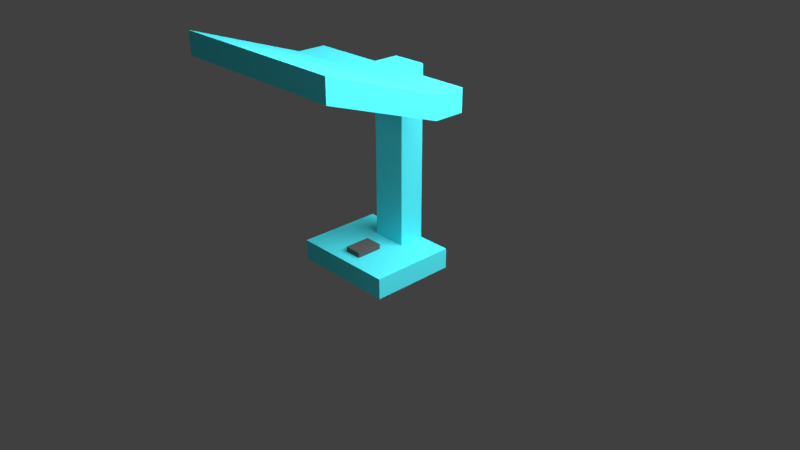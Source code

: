 # Source: Lamp_OfficePack_.blend  (saved by Blender 2.79.0; exported with 4.5.12 LTS)
import bpy
from mathutils import Matrix  # noqa: F401  (used for matrix-valued properties, if any)

bpy.ops.wm.read_factory_settings(use_empty=True)
scene = bpy.context.scene
scene.name = 'Scene'

# ---- collections
col_collection_1 = bpy.data.collections.new('Collection 1'); scene.collection.children.link(col_collection_1)

# ---- materials (node trees are filled in below, after node groups)
mat_skyblue = bpy.data.materials.new('SkyBlue')
mat_skyblue.alpha_threshold = 0.0
mat_skyblue.roughness = 0.5
mat_skyblue.line_color = (0.0, 0.0, 0.0, 1.0)
mat_black = bpy.data.materials.new('Black')
mat_black.alpha_threshold = 0.0
mat_black.roughness = 0.5
mat_light = bpy.data.materials.new('Light')
mat_light.alpha_threshold = 0.0
mat_light.roughness = 0.5

# ---- material node trees
mat_skyblue.use_nodes = True; mat_skyblue.node_tree.nodes.clear()
_N = mat_skyblue.node_tree.nodes; _L = mat_skyblue.node_tree.links
n0 = _N.new('ShaderNodeOutputMaterial'); n0.name = 'Material Output'; n0.location = (300, 300)
n1 = _N.new('ShaderNodeBsdfDiffuse'); n1.name = 'Diffuse BSDF'; n1.location = (10, 300)
n1.inputs[0].default_value = (0.08965, 0.8879, 1.0, 1.0)
_L.new(n1.outputs[0], n0.inputs[0])
n0.is_active_output = True
mat_black.use_nodes = True; mat_black.node_tree.nodes.clear()
_N = mat_black.node_tree.nodes; _L = mat_black.node_tree.links
n0 = _N.new('ShaderNodeOutputMaterial'); n0.name = 'Material Output'; n0.location = (300, 300)
n1 = _N.new('ShaderNodeBsdfDiffuse'); n1.name = 'Diffuse BSDF'; n1.location = (10, 300)
n1.inputs[0].default_value = (0.1149, 0.1149, 0.1149, 1.0)
_L.new(n1.outputs[0], n0.inputs[0])
n0.is_active_output = True
mat_light.use_nodes = True; mat_light.node_tree.nodes.clear()
_N = mat_light.node_tree.nodes; _L = mat_light.node_tree.links
n0 = _N.new('ShaderNodeOutputMaterial'); n0.name = 'Material Output'; n0.location = (300, 300)
n1 = _N.new('ShaderNodeEmission'); n1.name = 'Emission'; n1.location = (10, 300)
n1.inputs[0].default_value = (0.8, 0.8, 0.8, 1.0)
_L.new(n1.outputs[0], n0.inputs[0])
n0.is_active_output = True

# ---- world
world_world = bpy.data.worlds.new('World'); scene.world = world_world
world_world.color = (0.05088, 0.05088, 0.05088)
world_world.use_sun_shadow = False
world_world.sun_shadow_jitter_overblur = 0.0
world_world.cycles.sampling_method = 'MANUAL'

# ---- cameras
cam_camera = bpy.data.cameras.new('Camera')
cam_camera.clip_end = 100.0
cam_camera.lens = 35.0
cam_camera.sensor_width = 32.0
cam_camera.sensor_height = 18.0
cam_camera.ortho_scale = 7.314
cam_camera.dof.focus_distance = 0.0

# ---- lights
light_lamp = bpy.data.lights.new('Lamp', 'AREA')
light_lamp.transmission_factor = 0.0
light_lamp.cutoff_distance = 30.0
light_lamp.energy = 785.4
light_lamp.shadow_buffer_clip_start = 1.001
light_lamp.shadow_soft_size = 7.309
light_lamp.shadow_maximum_resolution = 0.006
light_lamp.use_absolute_resolution = True
light_lamp.size = 7.309
light_lamp.size_y = 0.1

# ---- meshes
me_cube = bpy.data.meshes.new('Cube')
me_cube.from_pydata([(0.7076, 0.6873, -1.963), (0.7076, -0.4629, -1.963), (-0.6999, -0.4629, -1.963), (-0.6999, 0.6873, -1.963), (0.7076, 0.6873, -0.555), (0.7076, -0.4629, -0.555), (-0.6999, -0.4629, -0.555), (-0.6999, 0.6873, -0.555), (0.7076, 0.2409, -1.963), (-0.6999, 0.2409, -1.963), (0.7076, 0.2409, -0.555), (-0.6999, 0.2409, -0.555), (0.25, 0.6873, -1.963), (-0.2192, 0.6873, -1.963), (0.25, -0.4629, -1.963), (-0.2192, -0.4629, -1.963), (0.25, 0.6873, -0.555), (-0.2192, 0.6873, -0.555), (0.25, -0.4629, -0.555), (-0.2192, -0.4629, -0.555), (-0.2192, 0.2409, -0.555), (0.25, 0.2409, -0.555), (0.25, -0.01646, -1.963), (-0.2192, -0.01646, -1.963), (-0.6999, 0.3354, -1.963), (-0.6999, 0.3354, -0.555), (0.7076, 0.3354, -1.963), (0.7076, 0.3354, -0.555), (0.25, 0.3354, -1.963), (-0.2192, 0.3354, -1.963), (0.25, 0.3354, -0.555), (-0.2192, 0.3354, -0.555), (0.25, 0.6873, 11.37), (-0.2192, 0.6873, 11.37), (0.25, 0.3354, 11.37), (-0.2192, 0.3354, 11.37), (0.25, 0.3354, 5.406), (-0.2192, 0.3354, 5.406), (0.25, 0.6873, 5.406), (-0.2192, 0.6873, 5.406), (0.25, 0.3354, 8.386), (0.25, 0.6873, 8.386), (-0.2192, 0.3354, 8.386), (-0.2192, 0.6873, 8.386), (0.25, 0.3354, 9.876), (0.25, 0.6873, 9.876), (-0.2192, 0.3354, 9.876), (-0.2192, 0.6873, 9.876), (-0.2192, -1.57, 14.05), (0.25, -1.57, 14.05), (0.25, -1.57, 12.56), (-0.2192, -1.57, 12.56), (-0.2192, -0.06543, 11.37), (0.25, -0.06543, 11.37), (0.25, -0.06543, 9.876), (-0.2192, -0.06543, 9.876), (1.222, 0.3354, 9.876), (1.222, 0.3354, 11.37), (-1.192, 0.3354, 11.37), (-1.192, 0.3354, 9.876), (1.222, -1.57, 12.56), (1.222, -1.57, 14.05), (-1.192, -1.57, 14.05), (-1.192, -1.57, 12.56), (-1.192, -0.06543, 11.37), (1.222, -0.06543, 11.37), (1.222, -0.06543, 9.876), (-1.192, -0.06543, 9.876), (0.1327, -0.2869, -0.555), (-0.1019, -0.2869, -0.555), (-0.1019, 0.06494, -0.555), (0.1327, 0.06494, -0.555), (0.1327, -0.2869, -0.1975), (-0.1019, -0.2869, -0.1975), (-0.1019, 0.06494, -0.1975), (0.1327, 0.06494, -0.1975), (-0.7054, -1.57, 12.56), (-0.7054, -0.06543, 9.876), (-0.7054, -0.06543, 11.37), (-0.7054, -1.57, 14.05), (-0.7054, 0.3354, 9.876), (-0.7054, 0.3354, 11.37), (-0.9485, -1.57, 12.56), (-0.9485, -0.06543, 11.37), (-0.9485, -0.06543, 9.876), (-0.9485, -1.57, 14.05), (-0.9485, 0.3354, 9.876), (-0.9485, 0.3354, 11.37), (0.7362, -1.57, 12.56), (0.7362, -0.06543, 9.876), (0.7362, -1.57, 14.05), (0.7362, -0.06543, 11.37), (0.7362, 0.3354, 11.37), (0.7362, 0.3354, 9.876), (0.9793, -0.06543, 9.876), (0.9793, -0.06543, 11.37), (0.9793, -1.57, 12.56), (0.9793, -1.57, 14.05), (0.9793, 0.3354, 11.37), (0.9793, 0.3354, 9.876), (-1.07, -1.57, 12.56), (-1.07, -0.06543, 11.37), (-1.07, -0.06543, 9.876), (-1.07, -1.57, 14.05), (-1.07, 0.3354, 9.876), (-1.07, 0.3354, 11.37), (1.101, -0.06543, 9.876), (1.101, -0.06543, 11.37), (1.101, -1.57, 12.56), (1.101, -1.57, 14.05), (1.101, 0.3354, 11.37), (1.101, 0.3354, 9.876)], [], [(23, 15, 2, 9), (20, 11, 6, 19), (8, 10, 5, 1), (15, 19, 6, 2), (24, 25, 7, 3), (17, 13, 3, 7), (2, 6, 11, 9), (26, 27, 10, 8), (31, 25, 11, 20), (29, 23, 9, 24), (26, 8, 22, 28), (28, 22, 23, 29), (27, 30, 21, 10), (30, 31, 20, 21), (4, 0, 12, 16), (16, 12, 13, 17), (1, 5, 18, 14), (14, 18, 19, 15), (10, 21, 18, 5), (20, 19, 69, 70), (8, 1, 14, 22), (22, 14, 15, 23), (53, 52, 48, 49), (4, 16, 30, 27), (12, 28, 29, 13), (0, 26, 28, 12), (13, 29, 24, 3), (17, 7, 25, 31), (0, 4, 27, 26), (9, 11, 25, 24), (32, 33, 35, 34), (44, 45, 32, 34), (47, 46, 35, 33), (45, 47, 33, 32), (16, 17, 39, 38), (17, 31, 37, 39), (30, 16, 38, 36), (31, 30, 36, 37), (38, 39, 43, 41), (39, 37, 42, 43), (36, 38, 41, 40), (37, 36, 40, 42), (41, 43, 47, 45), (43, 42, 46, 47), (40, 41, 45, 44), (42, 40, 44, 46), (51, 50, 49, 48), (104, 102, 67, 59), (103, 101, 64, 62), (55, 54, 50, 51), (46, 44, 54, 55), (102, 100, 63, 67), (108, 106, 66, 60), (34, 35, 52, 53), (66, 65, 61, 60), (64, 67, 63, 62), (58, 59, 67, 64), (56, 57, 65, 66), (105, 104, 59, 58), (109, 108, 60, 61), (101, 105, 58, 64), (110, 107, 65, 57), (100, 103, 62, 63), (107, 109, 61, 65), (111, 110, 57, 56), (106, 111, 56, 66), (71, 70, 74, 75), (21, 20, 70, 71), (18, 21, 71, 68), (19, 18, 68, 69), (75, 74, 73, 72), (68, 71, 75, 72), (69, 68, 72, 73), (70, 69, 73, 74), (51, 48, 79, 76), (52, 35, 81, 78), (35, 46, 80, 81), (55, 51, 76, 77), (48, 52, 78, 79), (46, 55, 77, 80), (76, 79, 85, 82), (78, 81, 87, 83), (81, 80, 86, 87), (77, 76, 82, 84), (79, 78, 83, 85), (80, 77, 84, 86), (54, 44, 93, 89), (44, 34, 92, 93), (53, 49, 90, 91), (34, 53, 91, 92), (49, 50, 88, 90), (50, 54, 89, 88), (89, 93, 99, 94), (93, 92, 98, 99), (91, 90, 97, 95), (92, 91, 95, 98), (90, 88, 96, 97), (88, 89, 94, 96), (82, 85, 103, 100), (83, 87, 105, 101), (87, 86, 104, 105), (84, 82, 100, 102), (85, 83, 101, 103), (86, 84, 102, 104), (94, 99, 111, 106), (99, 98, 110, 111), (95, 97, 109, 107), (98, 95, 107, 110), (97, 96, 108, 109), (96, 94, 106, 108)])
me_cube.polygons.foreach_set('material_index', [0, 0, 0, 0, 0, 0, 0, 0, 0, 0, 0, 0, 0, 0, 0, 0, 0, 0, 0, 0, 0, 0, 0, 0, 0, 0, 0, 0, 0, 0, 0, 0, 0, 0, 0, 0, 0, 0, 0, 0, 0, 0, 0, 0, 0, 0, 0, 0, 0, 2, 0, 0, 0, 0, 0, 0, 0, 0, 0, 0, 0, 0, 0, 0, 0, 0, 1, 0, 0, 0, 1, 1, 1, 1, 0, 0, 0, 2, 0, 0, 0, 0, 0, 2, 0, 0, 0, 0, 0, 0, 0, 2, 0, 0, 0, 0, 0, 2, 0, 0, 0, 2, 0, 0, 0, 0, 0, 0, 0, 2])
me_cube.materials.append(mat_skyblue)
me_cube.materials.append(mat_black)
me_cube.materials.append(mat_light)
me_cube.use_remesh_preserve_volume = False
me_cube.use_remesh_preserve_attributes = False
me_cube.use_mirror_vertex_groups = False
me_cube.update()

# ---- objects
ob_cube = bpy.data.objects.new('Cube', me_cube)
ob_lamp = bpy.data.objects.new('Lamp', light_lamp)
ob_camera = bpy.data.objects.new('Camera', cam_camera)

# ---- transforms, parenting, visibility, modifiers, constraints
ob_cube.location = (0.0, 0.0, 0.2063)
ob_cube.scale = (1.0, 1.0, 0.195)
ob_cube.lock_rotations_4d = False
ob_cube.empty_display_type = 'ARROWS'
ob_cube.lineart.crease_threshold = 0.0
ob_lamp.location = (4.076, 1.005, 5.904)
ob_lamp.rotation_euler = (0.6503, 0.05522, 1.866)
ob_lamp.lock_rotations_4d = False
ob_lamp.empty_display_type = 'ARROWS'
ob_lamp.color = (0.0, 0.0, 0.0, 0.0)
ob_lamp.lineart.crease_threshold = 0.0
ob_camera.location = (7.481, -6.508, 5.344)
ob_camera.rotation_euler = (1.109, 0.0, 0.8149)
ob_camera.lock_rotations_4d = False
ob_camera.empty_display_type = 'ARROWS'
ob_camera.color = (0.0, 0.0, 0.0, 0.0)
ob_camera.display_type = 'WIRE'
ob_camera.lineart.crease_threshold = 0.0

# ---- collection membership
col_collection_1.objects.link(ob_cube)
col_collection_1.objects.link(ob_lamp)
col_collection_1.objects.link(ob_camera)

# ---- scene / render settings (as saved in the file)
scene.camera = ob_camera
scene.frame_start = 1; scene.frame_end = 250; scene.frame_set(2)
scene.render.engine = 'CYCLES'
scene.render.resolution_percentage = 50
scene.render.dither_intensity = 0.0
scene.cycles.use_denoising = False
scene.cycles.samples = 128
scene.cycles.sampling_pattern = 'TABULATED_SOBOL'
scene.cycles.use_adaptive_sampling = False
scene.cycles.use_light_tree = False
scene.cycles.blur_glossy = 0.0
scene.cycles.sample_clamp_indirect = 0.0
scene.view_settings.view_transform = 'Standard'
bpy.context.view_layer.update()
